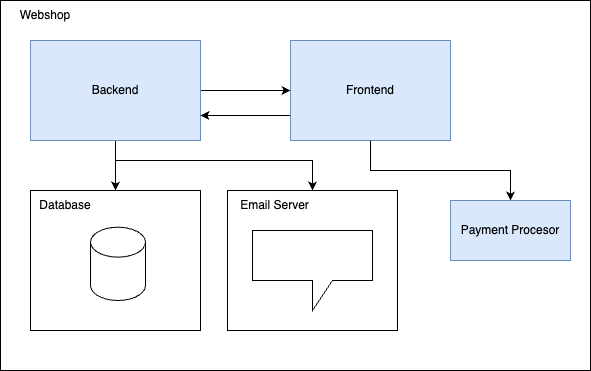

The diagram above was exported from draw.io. Its source (the exported page's mxGraphModel, read from the mxfile embedded in the PNG):
<mxGraphModel dx="1379" dy="830" grid="1" gridSize="10" guides="1" tooltips="1" connect="1" arrows="1" fold="1" page="1" pageScale="1" pageWidth="850" pageHeight="1100" math="0" shadow="0">
  <root>
    <mxCell id="0" />
    <mxCell id="1" parent="0" />
    <mxCell id="VikW6qw0BHHdrQ-Nbl20-1" value="" style="rounded=0;whiteSpace=wrap;html=1;" vertex="1" parent="1">
      <mxGeometry x="120" y="170" width="590" height="370" as="geometry" />
    </mxCell>
    <mxCell id="VikW6qw0BHHdrQ-Nbl20-2" style="edgeStyle=orthogonalEdgeStyle;rounded=0;orthogonalLoop=1;jettySize=auto;html=1;entryX=0;entryY=0.5;entryDx=0;entryDy=0;" edge="1" parent="1" source="VikW6qw0BHHdrQ-Nbl20-5" target="VikW6qw0BHHdrQ-Nbl20-7">
      <mxGeometry relative="1" as="geometry" />
    </mxCell>
    <mxCell id="VikW6qw0BHHdrQ-Nbl20-3" style="edgeStyle=orthogonalEdgeStyle;rounded=0;orthogonalLoop=1;jettySize=auto;html=1;entryX=0.5;entryY=0;entryDx=0;entryDy=0;" edge="1" parent="1" source="VikW6qw0BHHdrQ-Nbl20-5" target="VikW6qw0BHHdrQ-Nbl20-13">
      <mxGeometry relative="1" as="geometry" />
    </mxCell>
    <mxCell id="VikW6qw0BHHdrQ-Nbl20-4" style="edgeStyle=orthogonalEdgeStyle;rounded=0;orthogonalLoop=1;jettySize=auto;html=1;" edge="1" parent="1" source="VikW6qw0BHHdrQ-Nbl20-5" target="VikW6qw0BHHdrQ-Nbl20-9">
      <mxGeometry relative="1" as="geometry">
        <Array as="points">
          <mxPoint x="235" y="330" />
          <mxPoint x="432" y="330" />
        </Array>
      </mxGeometry>
    </mxCell>
    <mxCell id="VikW6qw0BHHdrQ-Nbl20-5" value="Backend" style="rounded=0;whiteSpace=wrap;html=1;fillColor=#dae8fc;strokeColor=#6c8ebf;" vertex="1" parent="1">
      <mxGeometry x="150" y="210" width="170" height="100" as="geometry" />
    </mxCell>
    <mxCell id="VikW6qw0BHHdrQ-Nbl20-6" style="edgeStyle=orthogonalEdgeStyle;rounded=0;orthogonalLoop=1;jettySize=auto;html=1;exitX=0;exitY=0.75;exitDx=0;exitDy=0;entryX=1;entryY=0.75;entryDx=0;entryDy=0;" edge="1" parent="1" source="VikW6qw0BHHdrQ-Nbl20-7" target="VikW6qw0BHHdrQ-Nbl20-5">
      <mxGeometry relative="1" as="geometry" />
    </mxCell>
    <mxCell id="VikW6qw0BHHdrQ-Nbl20-7" value="Frontend" style="rounded=0;whiteSpace=wrap;html=1;fillColor=#dae8fc;strokeColor=#6c8ebf;" vertex="1" parent="1">
      <mxGeometry x="410" y="210" width="160" height="100" as="geometry" />
    </mxCell>
    <mxCell id="VikW6qw0BHHdrQ-Nbl20-8" value="" style="group" vertex="1" connectable="0" parent="1">
      <mxGeometry x="347" y="360" width="170" height="140" as="geometry" />
    </mxCell>
    <mxCell id="VikW6qw0BHHdrQ-Nbl20-9" value="" style="rounded=0;whiteSpace=wrap;html=1;" vertex="1" parent="VikW6qw0BHHdrQ-Nbl20-8">
      <mxGeometry width="170" height="140" as="geometry" />
    </mxCell>
    <mxCell id="VikW6qw0BHHdrQ-Nbl20-10" value="Email Server" style="text;html=1;align=center;verticalAlign=middle;whiteSpace=wrap;rounded=0;" vertex="1" parent="VikW6qw0BHHdrQ-Nbl20-8">
      <mxGeometry width="95" height="30" as="geometry" />
    </mxCell>
    <mxCell id="VikW6qw0BHHdrQ-Nbl20-11" value="" style="shape=callout;whiteSpace=wrap;html=1;perimeter=calloutPerimeter;" vertex="1" parent="VikW6qw0BHHdrQ-Nbl20-8">
      <mxGeometry x="25" y="40" width="120" height="80" as="geometry" />
    </mxCell>
    <mxCell id="VikW6qw0BHHdrQ-Nbl20-12" value="" style="group" vertex="1" connectable="0" parent="1">
      <mxGeometry x="150" y="360" width="170" height="140" as="geometry" />
    </mxCell>
    <mxCell id="VikW6qw0BHHdrQ-Nbl20-13" value="" style="rounded=0;whiteSpace=wrap;html=1;" vertex="1" parent="VikW6qw0BHHdrQ-Nbl20-12">
      <mxGeometry width="170" height="140" as="geometry" />
    </mxCell>
    <mxCell id="VikW6qw0BHHdrQ-Nbl20-14" value="Database" style="text;html=1;align=center;verticalAlign=middle;whiteSpace=wrap;rounded=0;" vertex="1" parent="VikW6qw0BHHdrQ-Nbl20-12">
      <mxGeometry width="70" height="30" as="geometry" />
    </mxCell>
    <mxCell id="VikW6qw0BHHdrQ-Nbl20-15" value="" style="shape=cylinder3;whiteSpace=wrap;html=1;boundedLbl=1;backgroundOutline=1;size=15;" vertex="1" parent="VikW6qw0BHHdrQ-Nbl20-12">
      <mxGeometry x="60" y="36.66999999999999" width="55" height="73.33" as="geometry" />
    </mxCell>
    <mxCell id="VikW6qw0BHHdrQ-Nbl20-16" style="edgeStyle=orthogonalEdgeStyle;rounded=0;orthogonalLoop=1;jettySize=auto;html=1;exitX=0.5;exitY=1;exitDx=0;exitDy=0;entryX=0.5;entryY=0;entryDx=0;entryDy=0;" edge="1" parent="1" source="VikW6qw0BHHdrQ-Nbl20-7" target="VikW6qw0BHHdrQ-Nbl20-18">
      <mxGeometry relative="1" as="geometry">
        <mxPoint x="628.06" y="373" as="targetPoint" />
      </mxGeometry>
    </mxCell>
    <mxCell id="VikW6qw0BHHdrQ-Nbl20-17" value="Webshop" style="text;html=1;align=center;verticalAlign=middle;whiteSpace=wrap;rounded=0;" vertex="1" parent="1">
      <mxGeometry x="120" y="170" width="90" height="30" as="geometry" />
    </mxCell>
    <mxCell id="VikW6qw0BHHdrQ-Nbl20-18" value="Payment Procesor" style="rounded=0;whiteSpace=wrap;html=1;fillColor=#dae8fc;strokeColor=#6c8ebf;" vertex="1" parent="1">
      <mxGeometry x="570" y="370" width="120" height="60" as="geometry" />
    </mxCell>
  </root>
</mxGraphModel>